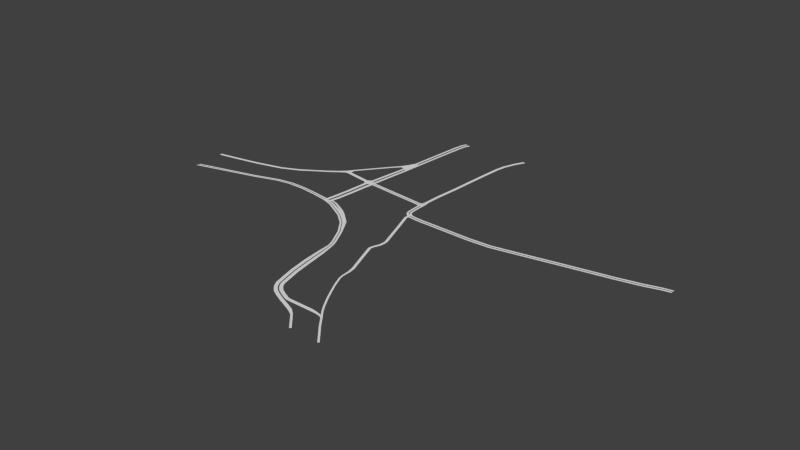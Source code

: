 # Source: navmesh_bike.blend  (saved by Blender 2.72.0; exported with 4.5.12 LTS)
import bpy
from mathutils import Matrix  # noqa: F401  (used for matrix-valued properties, if any)

bpy.ops.wm.read_factory_settings(use_empty=True)
scene = bpy.context.scene
scene.name = 'Scene'

# ---- collections
col_collection_1 = bpy.data.collections.new('Collection 1'); scene.collection.children.link(col_collection_1)

# ---- world
world_world = bpy.data.worlds.new('World'); scene.world = world_world
world_world.color = (0.05088, 0.05088, 0.05088)
world_world.use_sun_shadow = False
world_world.sun_shadow_jitter_overblur = 0.0
world_world.cycles.sampling_method = 'MANUAL'
world_world.cycles.sample_map_resolution = 256

# ---- meshes
me_plane = bpy.data.meshes.new('Plane')
me_plane.from_pydata([(-4.978, -0.5444, -1.586e-11), (-3.684, -0.1997, -1.586e-11), (-4.987, -0.512, -1.58e-11), (-3.692, -0.1663, -1.586e-11), (-3.165, -0.02931, -1.586e-11), (-3.172, 0.004096, -1.586e-11), (-2.864, 0.02076, -1.586e-11), (-2.863, 0.05496, -1.586e-11), (-2.523, 0.02079, -1.586e-11), (-2.521, 0.05493, -1.586e-11), (-2.158, -0.01733, -1.586e-11), (-2.151, 0.01615, -1.586e-11), (-1.851, -0.07236, -1.668e-11), (-1.843, -0.02901, -1.675e-11), (-1.787, -0.08627, -1.7e-11), (-1.779, -0.04845, -1.7e-11), (-4.988, -0.5995, -1.595e-11), (-3.672, -0.2395, -1.601e-11), (-4.997, -0.5671, -1.589e-11), (-3.679, -0.2061, -1.601e-11), (-3.155, -0.07189, -1.6e-11), (-3.163, -0.03848, -1.6e-11), (-2.875, -0.02738, -1.595e-11), (-2.874, 0.006822, -1.595e-11), (-2.534, -0.02735, -1.595e-11), (-2.532, 0.006796, -1.595e-11), (-2.169, -0.06547, -1.595e-11), (-2.162, -0.03199, -1.595e-11), (-1.862, -0.1205, -1.677e-11), (-1.854, -0.08268, -1.677e-11), (-1.689, 0.7806, -1.685e-11), (-1.791, -0.09659, -1.709e-11), (-1.82, 0.1186, -1.658e-11), (-1.755, 0.1106, -1.69e-11), (-1.78, 0.471, -1.63e-11), (-1.715, 0.463, -1.662e-11), (-1.595, -0.1498, -1.62e-11), (-1.578, -0.1151, -1.617e-11), (-1.61, -0.1986, -1.629e-11), (-1.599, -0.1615, -1.629e-11), (-1.161, -0.3899, -1.62e-11), (-1.118, -0.3139, -1.618e-11), (-1.188, -0.4332, -1.629e-11), (-1.168, -0.4001, -1.629e-11), (-0.9187, -0.5917, -1.62e-11), (-0.864, -0.5366, -1.62e-11), (-0.9458, -0.635, -1.629e-11), (-0.9259, -0.6019, -1.629e-11), (-0.6921, -0.8933, -1.62e-11), (-0.6607, -0.8708, -1.62e-11), (-0.7341, -0.9224, -1.629e-11), (-0.7027, -0.8999, -1.629e-11), (-1.714, 0.1086, -1.614e-11), (-1.649, 0.1006, -1.646e-11), (-1.674, 0.461, -1.586e-11), (-1.609, 0.453, -1.618e-11), (-1.754, 0.7858, -1.653e-11), (-1.674, -0.02955, -1.656e-11), (-1.743, -0.04407, -1.625e-11), (-1.684, -0.06292, -1.66e-11), (-1.545, -0.06292, -1.603e-11), (-1.562, -0.09795, -1.61e-11), (-1.27, -0.2064, -1.488e-11), (-1.279, -0.2532, -1.552e-11), (-1.747, -0.05868, -1.658e-11), (-1.318, -0.3027, -1.62e-11), (-1.689, -0.07776, -1.662e-11), (-1.798, -0.1344, -1.684e-11), (-1.775, -0.09136, -1.679e-11), (-1.715, -0.1119, -1.658e-11), (-1.731, -0.1167, -1.685e-11), (-1.647, 0.7805, -1.608e-11), (-1.582, 0.7754, -1.64e-11), (-1.675, 0.9557, -1.692e-11), (-1.74, 0.9609, -1.66e-11), (-1.625, 0.9791, -1.617e-11), (-1.557, 0.9821, -1.648e-11), (-1.641, 1.139, -1.692e-11), (-1.702, 1.144, -1.66e-11), (-1.613, 1.083, -1.608e-11), (-1.552, 1.078, -1.64e-11), (-1.538, 1.983, -1.53e-11), (-1.592, 1.988, -1.498e-11), (-1.515, 1.935, -1.453e-11), (-1.461, 1.93, -1.485e-11), (-1.493, 2.481, -1.195e-11), (-1.543, 2.486, -1.166e-11), (-1.461, 2.481, -1.125e-11), (-1.412, 2.476, -1.154e-11), (-1.393, 3.533, -8.218e-12), (-1.442, 3.538, -7.925e-12), (-1.361, 3.533, -7.517e-12), (-1.311, 3.528, -7.81e-12), (-1.361, 3.726, -7.544e-12), (-1.409, 3.739, -7.251e-12), (-1.329, 3.72, -6.843e-12), (-1.281, 3.707, -7.136e-12), (-1.314, 3.833, -7.166e-12), (-1.363, 3.846, -6.873e-12), (-1.283, 3.827, -6.465e-12), (-1.235, 3.814, -6.758e-12), (-1.557, 1.022, -1.647e-11), (-1.555, 1.035, -1.647e-11), (-1.451, 1.07, -1.64e-11), (-1.454, 1.028, -1.647e-11), (-1.458, 0.9782, -1.648e-11), (-1.457, 1.018, -1.647e-11), (-1.279, 1.052, -1.538e-11), (-1.285, 1.01, -1.546e-11), (-1.292, 0.9612, -1.546e-11), (-1.289, 1.001, -1.546e-11), (-0.7527, 1.002, -1.853e-11), (-0.7592, 0.9605, -1.861e-11), (-0.7665, 0.9114, -1.862e-11), (-0.763, 0.9511, -1.861e-11), (-0.4304, 0.9712, -1.853e-11), (-0.4351, 0.9292, -1.861e-11), (-0.4403, 0.8799, -1.862e-11), (-0.4385, 0.9197, -1.861e-11), (-0.303, 0.9584, -1.853e-11), (-0.3077, 0.9165, -1.861e-11), (-0.3129, 0.8672, -1.862e-11), (-0.3111, 0.907, -1.861e-11), (-1.557, 2.348, -1.257e-11), (-1.506, 2.343, -1.287e-11), (-1.473, 2.348, -1.212e-11), (-1.422, 2.343, -1.242e-11), (-1.629, 2.197, -1.313e-11), (-1.616, 2.017, -1.487e-11), (-1.701, 2.078, -1.356e-11), (-1.669, 2.023, -1.485e-11), (-1.823, 1.931, -1.445e-11), (-1.793, 1.884, -1.574e-11), (-2.315, 1.314, -1.445e-11), (-2.285, 1.266, -1.574e-11), (-1.794, 1.017, -1.66e-11), (-1.778, 1.094, -1.66e-11), (-2.299, 1.098, -1.66e-11), (-2.284, 1.174, -1.66e-11), (-2.405, 1.188, -1.495e-11), (-2.366, 1.103, -1.599e-11), (-2.539, 1.065, -1.495e-11), (-2.502, 1.009, -1.604e-11), (-2.717, 0.9306, -1.554e-11), (-2.67, 0.8847, -1.662e-11), (-2.904, 0.8086, -1.551e-11), (-2.866, 0.7627, -1.662e-11), (-3.203, 0.6168, -1.41e-11), (-3.168, 0.5626, -1.521e-11), (-3.56, 0.4525, -1.259e-11), (-3.537, 0.3933, -1.368e-11), (-4.106, 0.3085, -1.123e-11), (-4.084, 0.2493, -1.232e-11), (-4.664, 0.1979, -9.678e-12), (-4.641, 0.1387, -1.076e-11), (-5.046, 0.1307, -9.678e-12), (-5.023, 0.07148, -1.076e-11), (-0.5267, -1.216, -1.62e-11), (-0.4924, -1.198, -1.62e-11), (-0.5724, -1.238, -1.629e-11), (-0.5381, -1.221, -1.629e-11), (-0.4781, -1.33, -1.62e-11), (-0.4417, -1.317, -1.62e-11), (-0.5265, -1.346, -1.629e-11), (-0.4901, -1.333, -1.629e-11), (-0.4526, -1.416, -1.555e-11), (-0.4152, -1.406, -1.555e-11), (-0.5022, -1.428, -1.564e-11), (-0.4648, -1.418, -1.564e-11), (-0.4111, -1.681, -5.183e-11), (-0.3547, -1.667, -5.183e-11), (-0.4859, -1.699, -5.196e-11), (-0.4295, -1.685, -5.196e-11), (-0.3613, -2.078, 2.143e-12), (-0.2938, -2.067, 2.143e-12), (-0.4508, -2.091, 1.983e-12), (-0.3833, -2.08, 1.983e-12), (-0.2951, -2.484, 2.143e-12), (-0.2276, -2.473, 2.143e-12), (-0.3845, -2.497, 1.983e-12), (-0.3171, -2.486, 1.983e-12), (-0.1873, -2.923, 2.143e-12), (-0.1214, -2.904, 2.143e-12), (-0.2748, -2.946, 1.983e-12), (-0.2089, -2.927, 1.983e-12), (-0.1306, -3.015, 2.143e-12), (-0.07424, -2.977, 2.143e-12), (-0.206, -3.065, 1.983e-12), (-0.1496, -3.027, 1.983e-12), (-0.04265, -3.103, 2.143e-12), (-2.769e-06, -3.049, 2.143e-12), (-0.1003, -3.173, 1.983e-12), (-0.0576, -3.119, 1.983e-12), (0.06774, -3.164, 2.143e-12), (0.1, -3.103, 2.143e-12), (0.02368, -3.243, 1.983e-12), (0.05596, -3.182, 1.983e-12), (0.2366, -3.242, 2.143e-12), (0.2596, -3.178, 2.143e-12), (0.2049, -3.327, 1.983e-12), (0.2278, -3.262, 1.983e-12), (0.3704, -3.394, 1.983e-12), (0.3934, -3.329, 1.983e-12), (0.5264, -3.463, 1.983e-12), (0.5493, -3.399, 1.983e-12), (0.6367, -3.526, 1.983e-12), (0.6623, -3.493, 1.983e-12), (0.7387, -3.638, 1.983e-12), (0.7703, -3.611, 1.983e-12), (0.9134, -3.833, -7.582e-12), (0.9455, -3.806, -7.582e-12), (0.3211, -3.251, 1.489e-12), (0.3218, -3.182, 1.489e-12), (0.8127, -3.252, 1.325e-12), (0.8133, -3.184, 1.325e-12), (0.9203, -3.254, 3.444e-13), (0.9223, -3.203, 3.444e-13), (1.028, -3.271, -2.108e-12), (1.025, -3.226, -4.278e-12), (1.082, -3.299, -5.378e-12), (1.11, -3.274, -5.378e-12), (1.23, -3.49, -5.378e-12), (1.259, -3.466, -5.378e-12), (1.539, -3.849, -5.378e-12), (1.567, -3.824, -5.378e-12), (0.9715, -3.162, -1.122e-11), (1.002, -3.143, -1.948e-11), (0.866, -3.006, -2.489e-11), (0.8977, -2.989, -3.315e-11), (0.7293, -2.772, -4.268e-11), (0.7611, -2.754, -5.094e-11), (0.6377, -2.595, -2.535e-11), (0.6694, -2.577, -3.361e-11), (0.5405, -2.4, -2.535e-11), (0.5746, -2.388, -3.361e-11), (0.4446, -2.176, -2.535e-11), (0.4787, -2.164, -3.361e-11), (0.4234, -2.071, -9.325e-12), (0.4598, -2.073, -1.758e-11), (0.4114, -1.893, 2.114e-11), (0.4598, -1.895, 1.016e-11), (0.3845, -1.772, 4.247e-11), (0.4388, -1.764, 3.003e-11), (0.2252, -1.342, 6.992e-12), (0.2782, -1.327, -5.452e-12), (0.1192, -1.042, 6.992e-12), (0.1722, -1.027, -5.452e-12), (0.129, -0.9547, 2.138e-11), (0.1824, -0.9675, 8.937e-12), (0.1608, -0.8746, 3.61e-11), (0.2106, -0.8977, 2.365e-11), (0.1803, -0.8265, 4.689e-11), (0.2344, -0.8358, 3.444e-11), (0.192, -0.7316, 6.553e-11), (0.2461, -0.7408, 5.308e-11), (0.1841, -0.663, 7.795e-11), (0.2373, -0.6494, 6.551e-11), (-0.006947, -0.1165, 7.795e-11), (0.04624, -0.1029, 6.551e-11), (-0.1569, 0.3, 7.795e-11), (-0.1037, 0.3136, 6.551e-11), (0.1981, 0.423, -1.853e-11), (0.1981, 0.3808, -1.861e-11), (0.2017, 0.3229, -1.862e-11), (0.1991, 0.3626, -1.861e-11), (0.3261, 0.4244, -1.853e-11), (0.3261, 0.3823, -1.861e-11), (0.3298, 0.3243, -1.862e-11), (0.3271, 0.3641, -1.861e-11), (0.7471, 0.4149, -1.853e-11), (0.7461, 0.3727, -1.861e-11), (0.7484, 0.3147, -1.862e-11), (0.7467, 0.3545, -1.861e-11), (1.277, 0.4053, -1.853e-11), (1.276, 0.3631, -1.861e-11), (1.279, 0.3051, -1.862e-11), (1.277, 0.3449, -1.861e-11), (1.742, 0.4242, -6.208e-11), (1.746, 0.3821, -6.215e-11), (1.754, 0.3247, -6.216e-11), (1.748, 0.3641, -6.215e-11), (2.34, 0.5359, -1.181e-10), (2.349, 0.4946, -1.181e-10), (2.365, 0.4387, -1.181e-10), (2.354, 0.477, -1.181e-10), (3.13, 0.6887, -1.181e-10), (3.138, 0.6472, -1.181e-10), (3.152, 0.5909, -1.181e-10), (3.142, 0.6295, -1.181e-10), (4.008, 0.8503, -1.181e-10), (4.013, 0.8085, -1.181e-10), (4.025, 0.7517, -1.181e-10), (4.017, 0.7907, -1.181e-10), (4.515, 0.9614, -1.181e-10), (4.525, 0.9205, -1.181e-10), (4.543, 0.8652, -1.181e-10), (4.53, 0.9031, -1.181e-10), (4.805, 1.045, -1.181e-10), (4.816, 1.004, -1.181e-10), (4.833, 0.9487, -1.181e-10), (4.821, 0.9866, -1.181e-10), (5.011, 1.083, -1.117e-10), (5.008, 1.041, -1.118e-10), (5.008, 0.9832, -1.118e-10), (5.008, 1.023, -1.118e-10), (0.03418, 0.433, -1.853e-11), (0.03415, 0.3908, -1.861e-11), (0.03783, 0.3329, -1.862e-11), (0.03519, 0.3726, -1.861e-11), (-0.06874, 0.4496, -1.853e-11), (-0.07957, 0.4088, -1.861e-11), (-0.09085, 0.3519, -1.862e-11), (-0.08323, 0.391, -1.861e-11), (-0.1038, 0.4634, -1.853e-11), (-0.1044, 0.4168, -1.861e-11), (-0.1555, 0.3776, -1.862e-11), (-0.1055, 0.3978, -1.861e-11), (-0.1314, 0.4878, -1.853e-11), (-0.1618, 0.4523, -1.861e-11), (-0.212, 0.4283, -1.862e-11), (-0.1597, 0.4298, -1.861e-11), (-0.1602, 0.526, -1.853e-11), (-0.2003, 0.5129, -1.861e-11), (-0.2561, 0.4923, -1.862e-11), (-0.2173, 0.5063, -1.861e-11), (-0.169, 0.5757, -1.853e-11), (-0.2107, 0.5692, -1.861e-11), (-0.2674, 0.5566, -1.862e-11), (-0.2285, 0.5653, -1.861e-11), (-0.1565, 0.3489, 7.795e-11), (-0.1041, 0.3322, 6.551e-11), (-0.1758, 0.7318, -1.853e-11), (-0.2175, 0.7253, -1.861e-11), (-0.2741, 0.7127, -1.862e-11), (-0.2353, 0.7215, -1.861e-11), (-0.1764, 0.8396, -1.853e-11), (-0.2185, 0.8416, -1.861e-11), (-0.2765, 0.8406, -1.862e-11), (-0.2367, 0.8414, -1.861e-11), (-0.1764, 0.9034, -1.853e-11), (-0.2185, 0.8512, -1.861e-11), (-0.2765, 0.9044, -1.862e-11), (-0.2374, 0.8811, -1.861e-11), (-0.1764, 0.9603, -1.853e-11), (-0.2185, 0.9623, -1.861e-11), (-0.2765, 0.9613, -1.862e-11), (-0.2367, 0.9621, -1.861e-11), (-0.1919, 1.044, -1.778e-11), (-0.2565, 1.047, -1.789e-11), (-0.18, 1.374, -1.778e-11), (-0.2445, 1.379, -1.789e-11), (-0.132, 1.933, -1.778e-11), (-0.1965, 1.937, -1.789e-11), (-0.1104, 2.313, 8.056e-12), (-0.175, 2.315, 7.939e-12), (-0.0768, 2.824, 4.288e-11), (-0.1414, 2.826, 4.277e-11), (-0.04853, 3.181, 1.819e-11), (-0.1122, 3.193, 1.808e-11), (-0.01017, 3.392, 3.805e-12), (-0.07379, 3.404, 3.688e-12), (0.0783, 3.631, -1.304e-11), (0.01997, 3.659, -1.315e-11), (0.1766, 3.825, -2.628e-11), (0.1183, 3.853, -2.64e-11), (-0.1791, 1.004, -1.84e-11), (-0.2353, 1.002, -1.793e-11)], [], [(0, 1, 3, 2), (3, 1, 4, 5), (5, 4, 6, 7), (7, 6, 8, 9), (9, 8, 10, 11), (11, 10, 12, 13), (13, 12, 14, 15), (16, 17, 19, 18), (19, 17, 20, 21), (21, 20, 22, 23), (23, 22, 24, 25), (25, 24, 26, 27), (27, 26, 28, 29), (57, 58, 59), (12, 29, 31, 14), (13, 15, 33, 32), (32, 33, 35, 34), (29, 28, 67, 31), (70, 67, 38, 39), (39, 38, 42, 43), (59, 58, 64, 66), (43, 42, 46, 47), (41, 40, 44, 45), (47, 46, 50, 51), (45, 44, 48, 49), (52, 53, 55, 54), (34, 35, 30, 56), (54, 55, 72, 71), (57, 59, 61, 60), (60, 61, 63, 62), (63, 41, 62), (63, 65, 40, 41), (37, 36, 65, 63), (68, 31, 70, 69), (53, 52, 58, 57), (66, 69, 36, 37), (15, 14, 68, 64), (64, 68, 69, 66), (31, 67, 70), (56, 30, 73, 74), (71, 72, 76, 75), (74, 73, 77, 78), (78, 77, 81, 82), (79, 80, 84, 83), (123, 124, 85, 86), (125, 126, 88, 87), (86, 85, 89, 90), (87, 88, 92, 91), (90, 89, 93, 94), (91, 92, 96, 95), (94, 93, 97, 98), (95, 96, 100, 99), (80, 102, 104, 103), (101, 76, 105, 106), (106, 105, 109, 110), (103, 104, 108, 107), (110, 109, 113, 114), (107, 108, 112, 111), (114, 113, 117, 118), (111, 112, 116, 115), (118, 117, 121, 122), (115, 116, 120, 119), (82, 81, 124, 123), (83, 84, 126, 125), (125, 124, 81, 83), (82, 123, 127, 128), (128, 127, 129, 130), (130, 129, 131, 132), (132, 131, 133, 134), (74, 78, 136, 135), (135, 136, 138, 137), (133, 137, 138, 134), (137, 133, 139, 140), (140, 139, 141, 142), (142, 141, 143, 144), (144, 143, 145, 146), (146, 145, 147, 148), (148, 147, 149, 150), (150, 149, 151, 152), (152, 151, 153, 154), (154, 153, 155, 156), (77, 73, 75, 79), (80, 79, 102), (75, 76, 101), (102, 79, 75, 101), (51, 50, 159, 160), (49, 48, 157, 158), (160, 159, 163, 164), (158, 157, 161, 162), (164, 163, 167, 168), (162, 161, 165, 166), (168, 167, 171, 172), (166, 165, 169, 170), (172, 171, 175, 176), (170, 169, 173, 174), (176, 175, 179, 180), (174, 173, 177, 178), (180, 179, 183, 184), (178, 177, 181, 182), (184, 183, 187, 188), (182, 181, 185, 186), (188, 187, 191, 192), (186, 185, 189, 190), (192, 191, 195, 196), (190, 189, 193, 194), (196, 195, 199, 200), (194, 193, 197, 198), (200, 199, 201, 202), (202, 201, 203, 204), (204, 203, 205, 206), (206, 205, 207, 208), (208, 207, 209, 210), (198, 197, 211, 212), (212, 211, 213, 214), (214, 213, 215, 216), (216, 215, 217, 218), (218, 217, 219, 220), (220, 219, 221, 222), (222, 221, 223, 224), (218, 220, 226, 225), (225, 226, 228, 227), (227, 228, 230, 229), (229, 230, 232, 231), (231, 232, 234, 233), (233, 234, 236, 235), (235, 236, 238, 237), (237, 238, 240, 239), (239, 240, 242, 241), (241, 242, 244, 243), (243, 244, 246, 245), (245, 246, 248, 247), (247, 248, 250, 249), (249, 250, 252, 251), (251, 252, 254, 253), (253, 254, 256, 255), (255, 256, 258, 257), (257, 258, 260, 259), (264, 263, 267, 268), (261, 262, 266, 265), (268, 267, 271, 272), (265, 266, 270, 269), (272, 271, 275, 276), (269, 270, 274, 273), (276, 275, 279, 280), (273, 274, 278, 277), (280, 279, 283, 284), (277, 278, 282, 281), (284, 283, 287, 288), (281, 282, 286, 285), (288, 287, 291, 292), (285, 286, 290, 289), (292, 291, 295, 296), (289, 290, 294, 293), (296, 295, 299, 300), (293, 294, 298, 297), (300, 299, 303, 304), (297, 298, 302, 301), (263, 264, 308, 307), (262, 261, 305, 306), (307, 308, 312, 311), (306, 305, 309, 310), (311, 312, 316, 315), (310, 309, 313, 314), (315, 316, 320, 319), (314, 313, 317, 318), (319, 320, 324, 323), (318, 317, 321, 322), (323, 324, 328, 327), (322, 321, 325, 326), (259, 260, 330, 329), (315, 329, 330, 311), (316, 314, 318, 320), (327, 328, 334, 333), (326, 325, 331, 332), (333, 334, 338, 337), (332, 331, 335, 336), (337, 338, 342, 341), (336, 335, 339, 340), (341, 342, 346, 345), (340, 339, 343, 344), (366, 365, 347, 348), (348, 347, 349, 350), (350, 349, 351, 352), (352, 351, 353, 354), (354, 353, 355, 356), (356, 355, 357, 358), (358, 357, 359, 360), (360, 359, 361, 362), (362, 361, 363, 364), (344, 343, 365, 366), (346, 366, 348, 345), (120, 341, 345, 119), (121, 337, 341, 122), (342, 340, 344, 346)])
_uv = me_plane.uv_layers.new(name='UVMap')
_uv.uv.foreach_set('vector', [0.25, 0.4653, 0.25, 0.4828, 0.25, 0.4857, 0.25, 0.4674, 0.25, 0.4857, 0.25, 0.4828, 0.25, 0.4971, 0.25, 0.5004, 0.25, 0.5004, 0.25, 0.4971, 0.25, 0.5023, 0.25, 0.5061, 0.25, 0.5061, 0.25, 0.5023, 0.25, 0.5026, 0.25, 0.5069, 0.25, 0.5069, 0.25, 0.5026, 0.25, 0.4974, 0.25, 0.5024, 0.25, 0.5024, 0.25, 0.4974, 0.25, 0.4876, 0.25, 0.4961, 0.25, 0.4961, 0.25, 0.4876, 0.25, 0.4846, 0.25, 0.4913, 0.25, 0.4619, 0.25, 0.4793, 0.25, 0.4822, 0.25, 0.464, 0.25, 0.4822, 0.25, 0.4793, 0.25, 0.4927, 0.25, 0.4961, 0.25, 0.4961, 0.25, 0.4927, 0.25, 0.497, 0.25, 0.5008, 0.25, 0.5008, 0.25, 0.497, 0.25, 0.4966, 0.25, 0.5009, 0.25, 0.5009, 0.25, 0.4966, 0.25, 0.4904, 0.25, 0.4953, 0.25, 0.4953, 0.25, 0.4904, 0.25, 0.4794, 0.25, 0.4858, 0.25, 0.4944, 0.25, 0.4919, 0.25, 0.4881, 0.25, 0.4876, 0.25, 0.4858, 0.25, 0.4828, 0.25, 0.4846, 0.25, 0.4961, 0.25, 0.4913, 0.25, 0.52, 0.25, 0.5207, 0.25, 0.5207, 0.25, 0.52, 0.25, 0.5839, 0.25, 0.5823, 0.25, 0.4858, 0.25, 0.4794, 0.25, 0.4763, 0.25, 0.4828, 0.25, 0.4754, 0.25, 0.4686, 0.25, 0.4609, 0.25, 0.468, 0.25, 0.468, 0.25, 0.4609, 0.25, 0.3887, 0.25, 0.395, 0.25, 0.4881, 0.25, 0.4919, 0.25, 0.4893, 0.25, 0.4854, 0.25, 0.395, 0.25, 0.3887, 0.25, 0.3118, 0.25, 0.3165, 0.25, 0.4129, 0.25, 0.3969, 0.25, 0.3179, 0.25, 0.3231, 0.25, 0.3165, 0.25, 0.3118, 0.25, 0.214, 0.25, 0.211, 0.25, 0.3231, 0.25, 0.3179, 0.25, 0.2098, 0.25, 0.2066, 0.25, 0.5202, 0.25, 0.5194, 0.25, 0.5874, 0.25, 0.5856, 0.25, 0.5823, 0.25, 0.5839, 0.25, 0.5839, 0.25, 0.5823, 0.25, 0.5856, 0.25, 0.5874, 0.25, 0.5874, 0.25, 0.5856, 0.25, 0.4944, 0.25, 0.4881, 0.25, 0.4801, 0.25, 0.487, 0.25, 0.487, 0.25, 0.4801, 0.25, 0.4378, 0.25, 0.4487, 0.25, 0.4378, 0.25, 0.4129, 0.25, 0.4487, 0.25, 0.4378, 0.25, 0.4282, 0.25, 0.3969, 0.25, 0.4129, 0.25, 0.4768, 0.25, 0.4702, 0.25, 0.4282, 0.25, 0.4378, 0.25, 0.4825, 0.0, 0.0, 0.25, 0.4754, 0.0, 0.0, 0.25, 0.5194, 0.25, 0.5202, 0.25, 0.5, 0.25, 0.4944, 0.25, 0.4854, 0.25, 0.4785, 0.25, 0.4702, 0.25, 0.4768, 0.25, 0.4913, 0.25, 0.4846, 0.25, 0.4825, 0.25, 0.4893, 0.25, 0.4893, 0.25, 0.4825, 0.25, 0.4785, 0.25, 0.4854, 0.25, 0.4828, 0.25, 0.4686, 0.25, 0.4754, 0.25, 0.5823, 0.25, 0.5839, 0.25, 0.5839, 0.25, 0.5823, 0.25, 0.5856, 0.25, 0.5874, 0.25, 0.5874, 0.25, 0.5856, 0.25, 0.5823, 0.25, 0.5839, 0.25, 0.5839, 0.25, 0.5823, 0.25, 0.5823, 0.25, 0.5839, 0.25, 0.5839, 0.25, 0.5823, 0.25, 0.5856, 0.25, 0.5874, 0.25, 0.5874, 0.25, 0.5856, 0.25, 0.5823, 0.25, 0.5839, 0.25, 0.5839, 0.25, 0.5823, 0.25, 0.5856, 0.25, 0.5874, 0.25, 0.5874, 0.25, 0.5856, 0.25, 0.5823, 0.25, 0.5839, 0.25, 0.5839, 0.25, 0.5823, 0.25, 0.5856, 0.25, 0.5874, 0.25, 0.5874, 0.25, 0.5856, 0.25, 0.5823, 0.25, 0.5839, 0.25, 0.5839, 0.25, 0.5823, 0.25, 0.5856, 0.25, 0.5874, 0.25, 0.5874, 0.25, 0.5856, 0.25, 0.5823, 0.25, 0.5839, 0.25, 0.5839, 0.25, 0.5823, 0.25, 0.5856, 0.25, 0.5874, 0.25, 0.5874, 0.25, 0.5856, 0.25, 0.5874, 0.25, 0.5874, 0.25, 0.5874, 0.25, 0.5874, 0.25, 0.5874, 0.25, 0.5874, 0.25, 0.5874, 0.25, 0.5874, 0.25, 0.5874, 0.25, 0.5874, 0.25, 0.5874, 0.25, 0.5874, 0.25, 0.5874, 0.25, 0.5874, 0.25, 0.5874, 0.25, 0.5874, 0.25, 0.5874, 0.25, 0.5874, 0.25, 0.5874, 0.25, 0.5874, 0.25, 0.5874, 0.25, 0.5874, 0.25, 0.5874, 0.25, 0.5874, 0.25, 0.5874, 0.25, 0.5874, 0.25, 0.5874, 0.25, 0.5874, 0.25, 0.5874, 0.25, 0.5874, 0.25, 0.5874, 0.25, 0.5874, 0.25, 0.5874, 0.25, 0.5874, 0.25, 0.5874, 0.25, 0.5874, 0.25, 0.5874, 0.25, 0.5874, 0.25, 0.5874, 0.25, 0.5874, 0.25, 0.5823, 0.25, 0.5839, 0.25, 0.5839, 0.25, 0.5823, 0.25, 0.5856, 0.25, 0.5874, 0.25, 0.5874, 0.25, 0.5856, 0.0, 0.0, 0.25, 0.5839, 0.0, 0.0, 0.25, 0.5856, 0.25, 0.5823, 0.0, 0.0, 0.0, 0.0, 0.0, 0.0, 0.0, 0.0, 0.0, 0.0, 0.0, 0.0, 0.0, 0.0, 0.0, 0.0, 0.0, 0.0, 0.0, 0.0, 0.0, 0.0, 0.0, 0.0, 0.0, 0.0, 0.0, 0.0, 0.0, 0.0, 0.25, 0.5823, 0.25, 0.5823, 0.25, 0.5823, 0.25, 0.5823, 0.25, 0.5823, 0.25, 0.5823, 0.25, 0.5823, 0.25, 0.5823, 0.0, 0.0, 0.25, 0.5823, 0.0, 0.0, 0.0, 0.0, 0.25, 0.5823, 0.0, 0.0, 0.0, 0.0, 0.25, 0.5823, 0.25, 0.5823, 0.0, 0.0, 0.0, 0.0, 0.25, 0.5823, 0.25, 0.5823, 0.0, 0.0, 0.0, 0.0, 0.25, 0.5823, 0.25, 0.5823, 0.0, 0.0, 0.0, 0.0, 0.25, 0.5823, 0.25, 0.5823, 0.0, 0.0, 0.0, 0.0, 0.25, 0.5823, 0.25, 0.5823, 0.0, 0.0, 0.0, 0.0, 0.25, 0.5823, 0.25, 0.5823, 0.0, 0.0, 0.0, 0.0, 0.25, 0.5823, 0.25, 0.5823, 0.0, 0.0, 0.0, 0.0, 0.25, 0.5823, 0.25, 0.5823, 0.0, 0.0, 0.0, 0.0, 0.25, 0.5823, 0.0, 0.0, 0.25, 0.5839, 0.0, 0.0, 0.0, 0.0, 0.25, 0.5874, 0.25, 0.5856, 0.0, 0.0, 0.0, 0.0, 0.25, 0.5874, 0.25, 0.5874, 0.25, 0.5856, 0.0, 0.0, 0.25, 0.5874, 0.0, 0.0, 0.25, 0.211, 0.25, 0.214, 0.25, 0.214, 0.25, 0.211, 0.25, 0.2066, 0.25, 0.2098, 0.25, 0.2098, 0.25, 0.2066, 0.25, 0.211, 0.25, 0.214, 0.25, 0.214, 0.25, 0.211, 0.25, 0.2066, 0.25, 0.2098, 0.25, 0.2098, 0.25, 0.2066, 0.25, 0.211, 0.25, 0.214, 0.25, 0.214, 0.25, 0.211, 0.25, 0.2066, 0.25, 0.2098, 0.25, 0.2098, 0.25, 0.2066, 0.25, 0.211, 0.25, 0.214, 0.25, 0.214, 0.25, 0.211, 0.25, 0.2066, 0.25, 0.2098, 0.25, 0.2098, 0.25, 0.2066, 0.25, 0.211, 0.25, 0.214, 0.25, 0.214, 0.25, 0.211, 0.25, 0.2066, 0.25, 0.2098, 0.25, 0.2098, 0.25, 0.2066, 0.25, 0.211, 0.25, 0.214, 0.25, 0.214, 0.25, 0.211, 0.25, 0.2066, 0.25, 0.2098, 0.25, 0.2098, 0.25, 0.2066, 0.25, 0.211, 0.25, 0.214, 0.25, 0.214, 0.25, 0.211, 0.25, 0.2066, 0.25, 0.2098, 0.25, 0.2098, 0.25, 0.2066, 0.25, 0.211, 0.25, 0.214, 0.25, 0.214, 0.25, 0.211, 0.25, 0.2066, 0.25, 0.2098, 0.25, 0.2098, 0.25, 0.2066, 0.25, 0.211, 0.25, 0.214, 0.25, 0.214, 0.25, 0.211, 0.25, 0.2066, 0.25, 0.2098, 0.25, 0.2098, 0.25, 0.2066, 0.25, 0.211, 0.25, 0.214, 0.25, 0.214, 0.25, 0.211, 0.25, 0.2066, 0.25, 0.2098, 0.25, 0.2098, 0.25, 0.2066, 0.25, 0.211, 0.25, 0.214, 0.25, 0.214, 0.25, 0.211, 0.25, 0.2066, 0.25, 0.2098, 0.25, 0.2098, 0.25, 0.2066, 0.25, 0.211, 0.25, 0.214, 0.25, 0.214, 0.25, 0.211, 0.25, 0.211, 0.25, 0.214, 0.25, 0.214, 0.25, 0.211, 0.25, 0.211, 0.25, 0.214, 0.25, 0.214, 0.25, 0.211, 0.25, 0.211, 0.25, 0.214, 0.25, 0.214, 0.25, 0.211, 0.25, 0.211, 0.25, 0.214, 0.25, 0.214, 0.25, 0.211, 0.25, 0.2066, 0.25, 0.2098, 0.25, 0.2098, 0.25, 0.2066, 0.25, 0.2066, 0.25, 0.2098, 0.25, 0.2098, 0.25, 0.2066, 0.25, 0.2066, 0.25, 0.2098, 0.25, 0.2098, 0.25, 0.2066, 0.25, 0.2066, 0.25, 0.2098, 0.25, 0.2098, 0.25, 0.2066, 0.25, 0.2066, 0.25, 0.2098, 0.25, 0.2098, 0.25, 0.2066, 0.25, 0.2066, 0.25, 0.2098, 0.25, 0.2098, 0.25, 0.2066, 0.25, 0.2066, 0.25, 0.2098, 0.25, 0.2098, 0.25, 0.2066, 0.25, 0.2066, 0.25, 0.2066, 0.25, 0.2066, 0.25, 0.2066, 0.25, 0.2066, 0.25, 0.2066, 0.25, 0.2066, 0.25, 0.2066, 0.25, 0.2066, 0.25, 0.2066, 0.25, 0.2066, 0.25, 0.2066, 0.25, 0.2066, 0.25, 0.2066, 0.25, 0.2066, 0.25, 0.2066, 0.25, 0.2066, 0.25, 0.2066, 0.25, 0.2066, 0.25, 0.2066, 0.25, 0.2066, 0.25, 0.2066, 0.25, 0.2066, 0.25, 0.2066, 0.25, 0.2066, 0.25, 0.2066, 0.25, 0.2066, 0.25, 0.2066, 0.25, 0.2066, 0.25, 0.2066, 0.25, 0.2066, 0.25, 0.2066, 0.25, 0.2066, 0.25, 0.2066, 0.25, 0.2066, 0.25, 0.2066, 0.25, 0.2066, 0.25, 0.2066, 0.25, 0.2066, 0.25, 0.2066, 0.25, 0.2066, 0.25, 0.2066, 0.25, 0.2066, 0.25, 0.2066, 0.25, 0.2066, 0.25, 0.2066, 0.25, 0.2066, 0.25, 0.2066, 0.25, 0.2066, 0.25, 0.2066, 0.25, 0.2066, 0.25, 0.2066, 0.25, 0.2066, 0.25, 0.2066, 0.25, 0.2066, 0.25, 0.2066, 0.25, 0.2066, 0.25, 0.2066, 0.25, 0.2066, 0.25, 0.2066, 0.25, 0.2066, 0.25, 0.2066, 0.25, 0.2066, 0.25, 0.2066, 0.25, 0.2066, 0.25, 0.2066, 0.25, 0.2066, 0.25, 0.2066, 0.25, 0.2066, 0.25, 0.2066, 0.25, 0.2066, 0.25, 0.2066, 0.25, 0.5874, 0.25, 0.5874, 0.25, 0.5874, 0.25, 0.5874, 0.25, 0.5874, 0.25, 0.5874, 0.25, 0.5874, 0.25, 0.5874, 0.25, 0.5874, 0.25, 0.5874, 0.25, 0.5874, 0.25, 0.5874, 0.25, 0.5874, 0.25, 0.5874, 0.25, 0.5874, 0.25, 0.5874, 0.25, 0.5874, 0.25, 0.5874, 0.25, 0.5874, 0.25, 0.5874, 0.25, 0.5874, 0.25, 0.5874, 0.25, 0.5874, 0.25, 0.5874, 0.25, 0.5874, 0.25, 0.5874, 0.25, 0.5874, 0.25, 0.5874, 0.25, 0.5874, 0.25, 0.5874, 0.25, 0.5874, 0.25, 0.5874, 0.25, 0.5874, 0.25, 0.5874, 0.25, 0.5874, 0.25, 0.5874, 0.25, 0.5874, 0.25, 0.5874, 0.25, 0.5874, 0.25, 0.5874, 0.25, 0.5874, 0.25, 0.5874, 0.25, 0.5874, 0.25, 0.5874, 0.25, 0.5874, 0.25, 0.5874, 0.25, 0.5874, 0.25, 0.5874, 0.25, 0.5874, 0.25, 0.5874, 0.25, 0.5874, 0.25, 0.5874, 0.25, 0.5874, 0.25, 0.5874, 0.25, 0.5874, 0.25, 0.5874, 0.25, 0.5874, 0.25, 0.5874, 0.25, 0.5874, 0.25, 0.5874, 0.25, 0.5874, 0.25, 0.5874, 0.25, 0.5874, 0.25, 0.5874, 0.25, 0.5874, 0.25, 0.5874, 0.25, 0.5874, 0.25, 0.5874, 0.25, 0.5874, 0.25, 0.5874, 0.25, 0.5874, 0.25, 0.5874, 0.25, 0.5874, 0.25, 0.5874, 0.25, 0.5874, 0.25, 0.5874, 0.25, 0.5874, 0.25, 0.5874, 0.25, 0.5874, 0.25, 0.5874, 0.25, 0.5874, 0.25, 0.5874, 0.25, 0.5874, 0.25, 0.5874, 0.25, 0.5874, 0.25, 0.5874, 0.25, 0.5874, 0.25, 0.5874, 0.25, 0.5874, 0.25, 0.5874, 0.25, 0.5874, 0.25, 0.5874, 0.25, 0.5874, 0.25, 0.5874, 0.25, 0.5874, 0.25, 0.5874, 0.25, 0.5874, 0.25, 0.5874, 0.25, 0.5874, 0.25, 0.5874, 0.25, 0.5874, 0.25, 0.5874, 0.25, 0.5874, 0.25, 0.5874, 0.25, 0.5874, 0.25, 0.5874, 0.25, 0.5874, 0.25, 0.5874, 0.25, 0.5874, 0.25, 0.5874, 0.25, 0.5874, 0.25, 0.5874, 0.25, 0.5874, 0.25, 0.5874, 0.25, 0.5874, 0.25, 0.5874, 0.25, 0.5874, 0.25, 0.5874, 0.25, 0.5874, 0.25, 0.5874, 0.25, 0.5874, 0.25, 0.5874, 0.25, 0.5874, 0.25, 0.5874, 0.25, 0.5874, 0.25, 0.5874, 0.25, 0.5874, 0.25, 0.5874, 0.25, 0.2066, 0.25, 0.2066, 0.25, 0.2066, 0.25, 0.2066, 0.0, 0.0, 0.25, 0.2066, 0.0, 0.0, 0.25, 0.5874, 0.0, 0.0, 0.25, 0.5874, 0.0, 0.0, 0.25, 0.5874, 0.25, 0.5874, 0.25, 0.5874, 0.25, 0.5874, 0.25, 0.5874, 0.25, 0.5874, 0.25, 0.5874, 0.25, 0.5874, 0.25, 0.5874, 0.25, 0.5874, 0.25, 0.5874, 0.25, 0.5874, 0.25, 0.5874, 0.25, 0.5874, 0.25, 0.5874, 0.25, 0.5874, 0.25, 0.5874, 0.25, 0.5874, 0.25, 0.5874, 0.25, 0.5874, 0.25, 0.5874, 0.25, 0.5874, 0.25, 0.5874, 0.25, 0.5874, 0.25, 0.5874, 0.25, 0.5874, 0.25, 0.5874, 0.25, 0.5874, 0.25, 0.5874, 0.25, 0.5874, 0.25, 0.5874, 0.25, 0.5874, 0.25, 0.5874, 0.25, 0.5874, 0.25, 0.5874, 0.25, 0.5874, 0.25, 0.5874, 0.25, 0.5874, 0.25, 0.5874, 0.25, 0.5874, 0.25, 0.5874, 0.25, 0.5874, 0.25, 0.5874, 0.25, 0.5874, 0.25, 0.5874, 0.25, 0.5874, 0.25, 0.5874, 0.25, 0.5874, 0.25, 0.5874, 0.25, 0.5874, 0.25, 0.5874, 0.25, 0.5874, 0.25, 0.5874, 0.25, 0.5874, 0.25, 0.5874, 0.25, 0.5874, 0.25, 0.5874, 0.25, 0.5874, 0.25, 0.5874, 0.25, 0.5874, 0.25, 0.5874, 0.25, 0.5874, 0.25, 0.5874, 0.25, 0.5874, 0.25, 0.5874, 0.25, 0.5874, 0.25, 0.5874, 0.25, 0.5874, 0.25, 0.5874, 0.25, 0.5874, 0.25, 0.5874, 0.25, 0.5874, 0.25, 0.5874, 0.0, 0.0, 0.25, 0.5874, 0.0, 0.0, 0.25, 0.5874, 0.0, 0.0, 0.25, 0.5874, 0.0, 0.0, 0.25, 0.5874, 0.0, 0.0, 0.25, 0.5874, 0.0, 0.0, 0.25, 0.5874, 0.0, 0.0, 0.25, 0.5874, 0.0, 0.0, 0.25, 0.5874])
me_plane.use_remesh_preserve_volume = False
me_plane.use_remesh_preserve_attributes = False
me_plane.use_mirror_vertex_groups = False
me_plane.update()

# ---- objects
ob_plane = bpy.data.objects.new('Plane', me_plane)

# ---- transforms, parenting, visibility, modifiers, constraints
ob_plane.location = (0.0, 0.0, 0.0)
ob_plane.lineart.crease_threshold = 0.0

# ---- collection membership
col_collection_1.objects.link(ob_plane)

# ---- scene / render settings (as saved in the file)
scene.frame_start = 1; scene.frame_end = 250; scene.frame_set(4)
scene.render.engine = 'BLENDER_EEVEE_NEXT'
scene.render.resolution_percentage = 50
scene.render.dither_intensity = 0.0
scene.cycles.use_denoising = False
scene.cycles.samples = 10
scene.cycles.sampling_pattern = 'TABULATED_SOBOL'
scene.cycles.light_sampling_threshold = 0.0
scene.cycles.use_adaptive_sampling = False
scene.cycles.use_light_tree = False
scene.cycles.blur_glossy = 0.0
scene.cycles.pixel_filter_type = 'GAUSSIAN'
scene.cycles.sample_clamp_indirect = 0.0
scene.view_settings.view_transform = 'Standard'
bpy.context.view_layer.update()

# ---- added for rendering (the .blend has no active camera and no usable light): camera, sun
cam_auto = bpy.data.cameras.new('AutoCamera')
cam_auto.lens = 50.0
cam_auto.sensor_width = 36.0
cam_auto.clip_end = 1000.0
ob_auto_camera = bpy.data.objects.new('AutoCamera', cam_auto)
scene.collection.objects.link(ob_auto_camera)
ob_auto_camera.location = (11.7029, -14.062, 9.37611)
ob_auto_camera.rotation_euler = (1.09748, -7.21219e-08, 0.694738)
scene.camera = ob_auto_camera
light_auto_sun = bpy.data.lights.new('AutoSun', 'SUN')
light_auto_sun.energy = 3.0
light_auto_sun.angle = 0.0523599
ob_auto_sun = bpy.data.objects.new('AutoSun', light_auto_sun)
scene.collection.objects.link(ob_auto_sun)
ob_auto_sun.rotation_euler = (0.872665, 0.174533, 0.523599)
bpy.context.view_layer.update()

